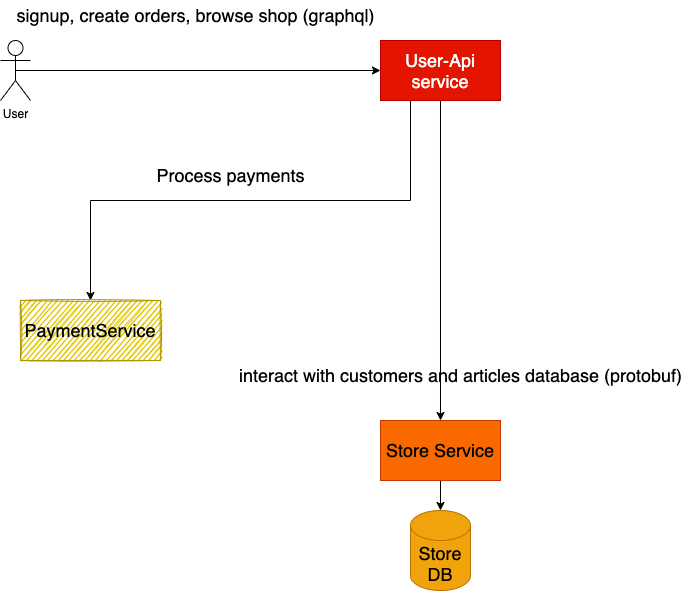

The diagram above was exported from draw.io. Its source (the exported page's mxGraphModel, read from the mxfile embedded in the PNG):
<mxGraphModel dx="1106" dy="702" grid="1" gridSize="10" guides="1" tooltips="1" connect="1" arrows="1" fold="1" page="1" pageScale="1" pageWidth="827" pageHeight="1169" math="0" shadow="0">
  <root>
    <mxCell id="0" />
    <mxCell id="1" parent="0" />
    <mxCell id="9ylXTTcx3m-llrWO5kCL-4" style="edgeStyle=orthogonalEdgeStyle;rounded=0;orthogonalLoop=1;jettySize=auto;html=1;exitX=0.5;exitY=0.5;exitDx=0;exitDy=0;exitPerimeter=0;entryX=0;entryY=0.5;entryDx=0;entryDy=0;fontSize=18;" edge="1" parent="1" source="9ylXTTcx3m-llrWO5kCL-2" target="9ylXTTcx3m-llrWO5kCL-3">
      <mxGeometry relative="1" as="geometry" />
    </mxCell>
    <mxCell id="9ylXTTcx3m-llrWO5kCL-2" value="User" style="shape=umlActor;verticalLabelPosition=bottom;verticalAlign=top;html=1;outlineConnect=0;" vertex="1" parent="1">
      <mxGeometry x="90" y="130" width="30" height="60" as="geometry" />
    </mxCell>
    <mxCell id="9ylXTTcx3m-llrWO5kCL-9" style="edgeStyle=orthogonalEdgeStyle;rounded=0;orthogonalLoop=1;jettySize=auto;html=1;exitX=0.5;exitY=1;exitDx=0;exitDy=0;entryX=0.5;entryY=0;entryDx=0;entryDy=0;fontSize=18;" edge="1" parent="1" source="9ylXTTcx3m-llrWO5kCL-3" target="9ylXTTcx3m-llrWO5kCL-8">
      <mxGeometry relative="1" as="geometry" />
    </mxCell>
    <mxCell id="9ylXTTcx3m-llrWO5kCL-16" style="edgeStyle=orthogonalEdgeStyle;rounded=0;orthogonalLoop=1;jettySize=auto;html=1;exitX=0.25;exitY=1;exitDx=0;exitDy=0;fontSize=18;" edge="1" parent="1" source="9ylXTTcx3m-llrWO5kCL-3" target="9ylXTTcx3m-llrWO5kCL-13">
      <mxGeometry relative="1" as="geometry" />
    </mxCell>
    <mxCell id="9ylXTTcx3m-llrWO5kCL-3" value="User-Api service" style="rounded=0;whiteSpace=wrap;html=1;fillColor=#e51400;strokeColor=#B20000;fontColor=#ffffff;fontSize=18;" vertex="1" parent="1">
      <mxGeometry x="470" y="130" width="120" height="60" as="geometry" />
    </mxCell>
    <mxCell id="9ylXTTcx3m-llrWO5kCL-5" value="signup, create orders, browse shop (graphql)" style="text;html=1;align=center;verticalAlign=middle;resizable=0;points=[];autosize=1;strokeColor=none;fillColor=none;fontSize=18;" vertex="1" parent="1">
      <mxGeometry x="100" y="90" width="370" height="30" as="geometry" />
    </mxCell>
    <mxCell id="9ylXTTcx3m-llrWO5kCL-12" style="edgeStyle=orthogonalEdgeStyle;rounded=0;orthogonalLoop=1;jettySize=auto;html=1;exitX=0.5;exitY=1;exitDx=0;exitDy=0;fontSize=18;" edge="1" parent="1" source="9ylXTTcx3m-llrWO5kCL-8" target="9ylXTTcx3m-llrWO5kCL-11">
      <mxGeometry relative="1" as="geometry" />
    </mxCell>
    <mxCell id="9ylXTTcx3m-llrWO5kCL-8" value="Store Service" style="rounded=0;whiteSpace=wrap;html=1;fillColor=#fa6800;strokeColor=#C73500;fontColor=#000000;fontSize=18;" vertex="1" parent="1">
      <mxGeometry x="470" y="510" width="120" height="60" as="geometry" />
    </mxCell>
    <mxCell id="9ylXTTcx3m-llrWO5kCL-10" value="interact with customers and articles database (protobuf)" style="text;html=1;align=center;verticalAlign=middle;resizable=0;points=[];autosize=1;strokeColor=none;fillColor=none;fontSize=18;" vertex="1" parent="1">
      <mxGeometry x="320" y="450" width="460" height="30" as="geometry" />
    </mxCell>
    <mxCell id="9ylXTTcx3m-llrWO5kCL-11" value="Store DB" style="shape=cylinder3;whiteSpace=wrap;html=1;boundedLbl=1;backgroundOutline=1;size=15;fontSize=18;fillColor=#f0a30a;strokeColor=#BD7000;fontColor=#000000;" vertex="1" parent="1">
      <mxGeometry x="500" y="600" width="60" height="80" as="geometry" />
    </mxCell>
    <mxCell id="9ylXTTcx3m-llrWO5kCL-13" value="PaymentService" style="rounded=0;whiteSpace=wrap;html=1;fillColor=#e3c800;strokeColor=#B09500;fontColor=#000000;fontSize=18;sketch=1;" vertex="1" parent="1">
      <mxGeometry x="110" y="390" width="140" height="60" as="geometry" />
    </mxCell>
    <mxCell id="9ylXTTcx3m-llrWO5kCL-15" value="Process payments" style="text;html=1;align=center;verticalAlign=middle;resizable=0;points=[];autosize=1;strokeColor=none;fillColor=none;fontSize=18;" vertex="1" parent="1">
      <mxGeometry x="240" y="250" width="160" height="30" as="geometry" />
    </mxCell>
  </root>
</mxGraphModel>